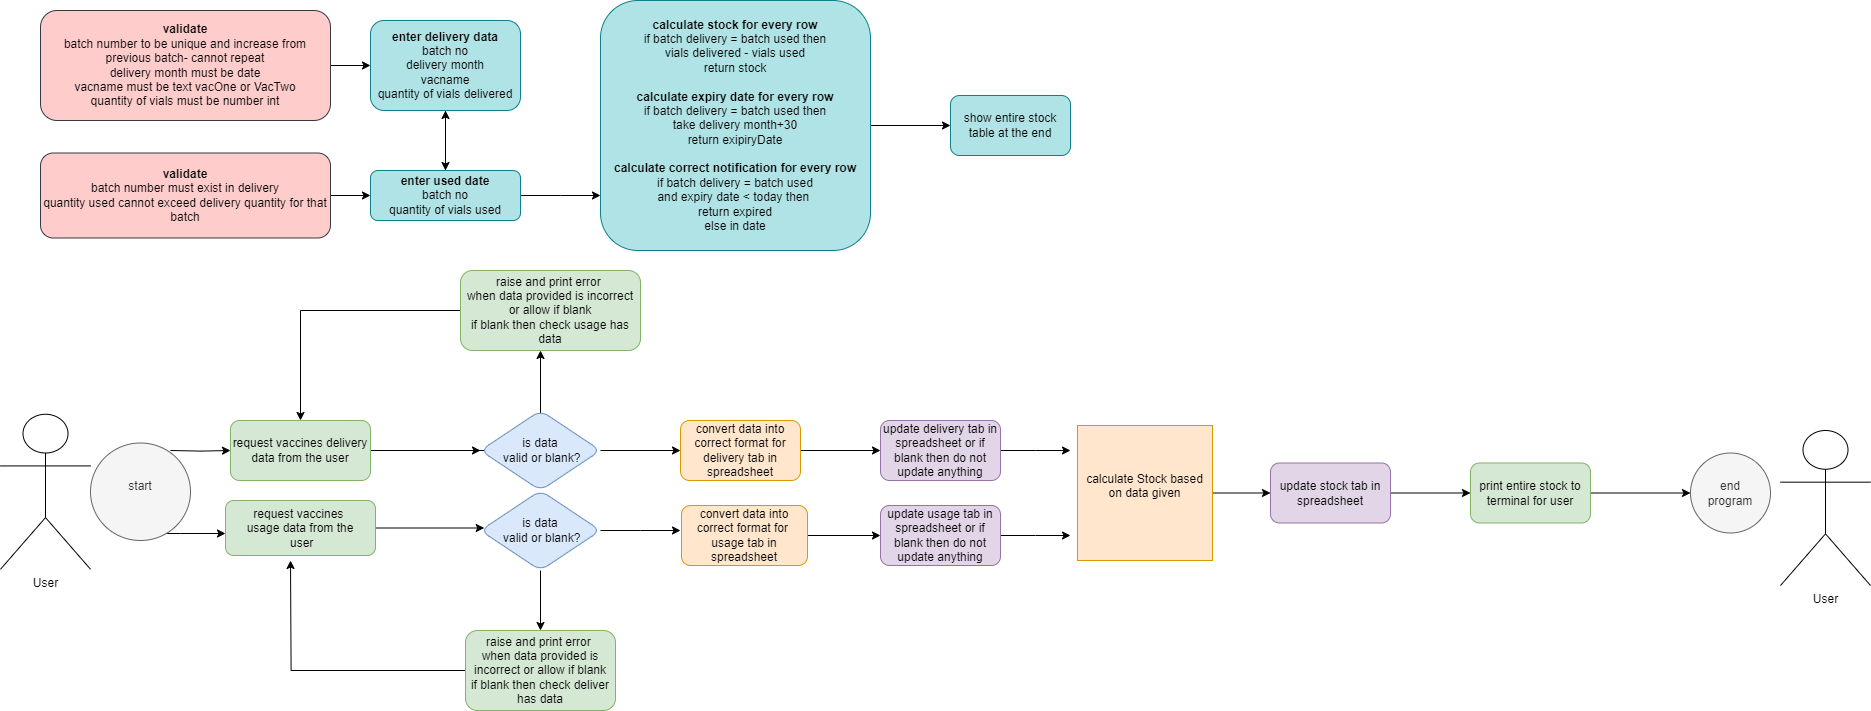

The diagram above was exported from draw.io. Its source (the exported page's mxGraphModel, read from the mxfile embedded in the PNG):
<mxGraphModel dx="2895" dy="756" grid="1" gridSize="10" guides="1" tooltips="1" connect="1" arrows="1" fold="1" page="1" pageScale="1" pageWidth="827" pageHeight="1169" math="0" shadow="0">
  <root>
    <mxCell id="WIyWlLk6GJQsqaUBKTNV-0" />
    <mxCell id="WIyWlLk6GJQsqaUBKTNV-1" parent="WIyWlLk6GJQsqaUBKTNV-0" />
    <mxCell id="0NF_pn2cr2CeOl3pzIHr-4" value="" style="edgeStyle=orthogonalEdgeStyle;rounded=0;orthogonalLoop=1;jettySize=auto;html=1;" edge="1" parent="WIyWlLk6GJQsqaUBKTNV-1" source="WIyWlLk6GJQsqaUBKTNV-3" target="0NF_pn2cr2CeOl3pzIHr-0">
      <mxGeometry relative="1" as="geometry" />
    </mxCell>
    <mxCell id="WIyWlLk6GJQsqaUBKTNV-3" value="&lt;div&gt;&lt;b style=&quot;background-color: initial;&quot;&gt;enter delivery data&lt;/b&gt;&lt;br&gt;&lt;/div&gt;&lt;div&gt;batch no&lt;br&gt;delivery month&lt;br&gt;vacname&lt;br&gt;quantity of vials delivered&lt;/div&gt;" style="rounded=1;whiteSpace=wrap;html=1;fontSize=12;glass=0;strokeWidth=1;shadow=0;fillColor=#b0e3e6;strokeColor=#0e8088;" parent="WIyWlLk6GJQsqaUBKTNV-1" vertex="1">
      <mxGeometry x="40" y="40" width="150" height="90" as="geometry" />
    </mxCell>
    <mxCell id="0NF_pn2cr2CeOl3pzIHr-11" value="" style="edgeStyle=orthogonalEdgeStyle;rounded=0;orthogonalLoop=1;jettySize=auto;html=1;" edge="1" parent="WIyWlLk6GJQsqaUBKTNV-1" source="0NF_pn2cr2CeOl3pzIHr-0" target="WIyWlLk6GJQsqaUBKTNV-3">
      <mxGeometry relative="1" as="geometry" />
    </mxCell>
    <mxCell id="0NF_pn2cr2CeOl3pzIHr-12" value="" style="edgeStyle=orthogonalEdgeStyle;rounded=0;orthogonalLoop=1;jettySize=auto;html=1;" edge="1" parent="WIyWlLk6GJQsqaUBKTNV-1" source="0NF_pn2cr2CeOl3pzIHr-0" target="0NF_pn2cr2CeOl3pzIHr-5">
      <mxGeometry relative="1" as="geometry">
        <Array as="points">
          <mxPoint x="230" y="215" />
          <mxPoint x="230" y="215" />
        </Array>
      </mxGeometry>
    </mxCell>
    <mxCell id="0NF_pn2cr2CeOl3pzIHr-0" value="&lt;b&gt;enter used date&lt;br&gt;&lt;/b&gt;batch no&lt;br&gt;quantity of vials used" style="rounded=1;whiteSpace=wrap;html=1;fontSize=12;glass=0;strokeWidth=1;shadow=0;fillColor=#b0e3e6;strokeColor=#0e8088;" vertex="1" parent="WIyWlLk6GJQsqaUBKTNV-1">
      <mxGeometry x="40" y="190" width="150" height="50" as="geometry" />
    </mxCell>
    <mxCell id="0NF_pn2cr2CeOl3pzIHr-15" value="" style="edgeStyle=orthogonalEdgeStyle;rounded=0;orthogonalLoop=1;jettySize=auto;html=1;" edge="1" parent="WIyWlLk6GJQsqaUBKTNV-1" source="0NF_pn2cr2CeOl3pzIHr-5" target="0NF_pn2cr2CeOl3pzIHr-14">
      <mxGeometry relative="1" as="geometry" />
    </mxCell>
    <mxCell id="0NF_pn2cr2CeOl3pzIHr-5" value="&lt;b&gt;calculate stock for every row&lt;/b&gt;&lt;div&gt;if batch delivery = batch used then&lt;br&gt;vials delivered - vials used&lt;/div&gt;&lt;div&gt;return stock&lt;br&gt;&lt;br&gt;&lt;b&gt;calculate expiry date for every row&lt;br&gt;&lt;/b&gt;if batch delivery = batch used then&lt;br&gt;take delivery month+30&lt;/div&gt;&lt;div&gt;return exipiryDate&lt;/div&gt;&lt;div&gt;&lt;br&gt;&lt;/div&gt;&lt;div&gt;&lt;b&gt;calculate correct notification for every row&lt;/b&gt;&lt;/div&gt;&lt;div&gt;if batch delivery = batch used&lt;/div&gt;&lt;div&gt;and expiry date &amp;lt; today then&amp;nbsp;&lt;/div&gt;&lt;div&gt;return expired&lt;/div&gt;&lt;div&gt;else in date&lt;/div&gt;" style="whiteSpace=wrap;html=1;rounded=1;glass=0;strokeWidth=1;shadow=0;fillColor=#b0e3e6;strokeColor=#0e8088;" vertex="1" parent="WIyWlLk6GJQsqaUBKTNV-1">
      <mxGeometry x="270" y="20" width="270" height="250" as="geometry" />
    </mxCell>
    <mxCell id="0NF_pn2cr2CeOl3pzIHr-14" value="show entire stock table at the end" style="whiteSpace=wrap;html=1;rounded=1;glass=0;strokeWidth=1;shadow=0;fillColor=#b0e3e6;strokeColor=#0e8088;" vertex="1" parent="WIyWlLk6GJQsqaUBKTNV-1">
      <mxGeometry x="620" y="115" width="120" height="60" as="geometry" />
    </mxCell>
    <mxCell id="0NF_pn2cr2CeOl3pzIHr-22" value="" style="edgeStyle=orthogonalEdgeStyle;rounded=0;orthogonalLoop=1;jettySize=auto;html=1;" edge="1" parent="WIyWlLk6GJQsqaUBKTNV-1" source="0NF_pn2cr2CeOl3pzIHr-16" target="WIyWlLk6GJQsqaUBKTNV-3">
      <mxGeometry relative="1" as="geometry" />
    </mxCell>
    <mxCell id="0NF_pn2cr2CeOl3pzIHr-16" value="&lt;b&gt;validate&lt;/b&gt;&lt;div&gt;batch number to be unique and increase from previous batch- cannot repeat&lt;/div&gt;&lt;div&gt;delivery month must be date&lt;/div&gt;&lt;div&gt;vacname must be text vacOne or VacTwo&lt;/div&gt;&lt;div&gt;quantity of vials must be number int&lt;/div&gt;" style="rounded=1;whiteSpace=wrap;html=1;fillColor=#ffcccc;strokeColor=#36393d;" vertex="1" parent="WIyWlLk6GJQsqaUBKTNV-1">
      <mxGeometry x="-290" y="30" width="290" height="110" as="geometry" />
    </mxCell>
    <mxCell id="0NF_pn2cr2CeOl3pzIHr-19" value="" style="edgeStyle=orthogonalEdgeStyle;rounded=0;orthogonalLoop=1;jettySize=auto;html=1;" edge="1" parent="WIyWlLk6GJQsqaUBKTNV-1" source="0NF_pn2cr2CeOl3pzIHr-17" target="0NF_pn2cr2CeOl3pzIHr-0">
      <mxGeometry relative="1" as="geometry" />
    </mxCell>
    <mxCell id="0NF_pn2cr2CeOl3pzIHr-17" value="&lt;b&gt;validate&lt;/b&gt;&lt;div&gt;batch number must exist in delivery&lt;/div&gt;&lt;div&gt;quantity used cannot exceed delivery quantity for that batch&lt;/div&gt;" style="rounded=1;whiteSpace=wrap;html=1;fillColor=#ffcccc;strokeColor=#36393d;" vertex="1" parent="WIyWlLk6GJQsqaUBKTNV-1">
      <mxGeometry x="-290" y="172.5" width="290" height="85" as="geometry" />
    </mxCell>
    <mxCell id="0NF_pn2cr2CeOl3pzIHr-25" value="" style="edgeStyle=orthogonalEdgeStyle;rounded=0;orthogonalLoop=1;jettySize=auto;html=1;" edge="1" parent="WIyWlLk6GJQsqaUBKTNV-1" target="0NF_pn2cr2CeOl3pzIHr-24">
      <mxGeometry relative="1" as="geometry">
        <mxPoint x="-160" y="470" as="sourcePoint" />
      </mxGeometry>
    </mxCell>
    <mxCell id="0NF_pn2cr2CeOl3pzIHr-27" value="" style="edgeStyle=orthogonalEdgeStyle;rounded=0;orthogonalLoop=1;jettySize=auto;html=1;" edge="1" parent="WIyWlLk6GJQsqaUBKTNV-1" source="0NF_pn2cr2CeOl3pzIHr-24" target="0NF_pn2cr2CeOl3pzIHr-26">
      <mxGeometry relative="1" as="geometry">
        <Array as="points">
          <mxPoint x="210" y="470" />
        </Array>
      </mxGeometry>
    </mxCell>
    <mxCell id="0NF_pn2cr2CeOl3pzIHr-29" value="" style="edgeStyle=orthogonalEdgeStyle;rounded=0;orthogonalLoop=1;jettySize=auto;html=1;" edge="1" parent="WIyWlLk6GJQsqaUBKTNV-1" source="0NF_pn2cr2CeOl3pzIHr-24" target="0NF_pn2cr2CeOl3pzIHr-28">
      <mxGeometry relative="1" as="geometry" />
    </mxCell>
    <mxCell id="0NF_pn2cr2CeOl3pzIHr-24" value="request vaccines delivery data from the user" style="rounded=1;whiteSpace=wrap;html=1;fillColor=#d5e8d4;strokeColor=#82b366;" vertex="1" parent="WIyWlLk6GJQsqaUBKTNV-1">
      <mxGeometry x="-100" y="440" width="140" height="60" as="geometry" />
    </mxCell>
    <mxCell id="0NF_pn2cr2CeOl3pzIHr-30" style="edgeStyle=orthogonalEdgeStyle;rounded=0;orthogonalLoop=1;jettySize=auto;html=1;" edge="1" parent="WIyWlLk6GJQsqaUBKTNV-1" source="0NF_pn2cr2CeOl3pzIHr-26" target="0NF_pn2cr2CeOl3pzIHr-24">
      <mxGeometry relative="1" as="geometry">
        <mxPoint y="340" as="targetPoint" />
      </mxGeometry>
    </mxCell>
    <mxCell id="0NF_pn2cr2CeOl3pzIHr-26" value="raise and print error&amp;nbsp;&lt;div&gt;when data provided is incorrect or allow if blank&lt;/div&gt;&lt;div&gt;if blank then check usage has data&lt;/div&gt;" style="whiteSpace=wrap;html=1;fillColor=#d5e8d4;strokeColor=#82b366;rounded=1;" vertex="1" parent="WIyWlLk6GJQsqaUBKTNV-1">
      <mxGeometry x="130" y="290" width="180" height="80" as="geometry" />
    </mxCell>
    <mxCell id="0NF_pn2cr2CeOl3pzIHr-32" value="" style="edgeStyle=orthogonalEdgeStyle;rounded=0;orthogonalLoop=1;jettySize=auto;html=1;" edge="1" parent="WIyWlLk6GJQsqaUBKTNV-1" source="0NF_pn2cr2CeOl3pzIHr-28" target="0NF_pn2cr2CeOl3pzIHr-31">
      <mxGeometry relative="1" as="geometry" />
    </mxCell>
    <mxCell id="0NF_pn2cr2CeOl3pzIHr-28" value="is data&lt;div&gt;&amp;nbsp;valid or blank?&lt;/div&gt;" style="rhombus;whiteSpace=wrap;html=1;fillColor=#dae8fc;strokeColor=#6c8ebf;rounded=1;" vertex="1" parent="WIyWlLk6GJQsqaUBKTNV-1">
      <mxGeometry x="150" y="430" width="120" height="80" as="geometry" />
    </mxCell>
    <mxCell id="0NF_pn2cr2CeOl3pzIHr-34" value="" style="edgeStyle=orthogonalEdgeStyle;rounded=0;orthogonalLoop=1;jettySize=auto;html=1;" edge="1" parent="WIyWlLk6GJQsqaUBKTNV-1" source="0NF_pn2cr2CeOl3pzIHr-31" target="0NF_pn2cr2CeOl3pzIHr-33">
      <mxGeometry relative="1" as="geometry" />
    </mxCell>
    <mxCell id="0NF_pn2cr2CeOl3pzIHr-31" value="convert data into correct format for delivery tab in spreadsheet" style="whiteSpace=wrap;html=1;fillColor=#ffe6cc;strokeColor=#d79b00;rounded=1;" vertex="1" parent="WIyWlLk6GJQsqaUBKTNV-1">
      <mxGeometry x="350" y="440" width="120" height="60" as="geometry" />
    </mxCell>
    <mxCell id="0NF_pn2cr2CeOl3pzIHr-64" style="edgeStyle=orthogonalEdgeStyle;rounded=0;orthogonalLoop=1;jettySize=auto;html=1;" edge="1" parent="WIyWlLk6GJQsqaUBKTNV-1" source="0NF_pn2cr2CeOl3pzIHr-33">
      <mxGeometry relative="1" as="geometry">
        <mxPoint x="740" y="470" as="targetPoint" />
      </mxGeometry>
    </mxCell>
    <mxCell id="0NF_pn2cr2CeOl3pzIHr-33" value="update delivery tab in spreadsheet or if blank then do not update anything" style="whiteSpace=wrap;html=1;fillColor=#e1d5e7;strokeColor=#9673a6;rounded=1;" vertex="1" parent="WIyWlLk6GJQsqaUBKTNV-1">
      <mxGeometry x="550" y="440" width="120" height="60" as="geometry" />
    </mxCell>
    <mxCell id="0NF_pn2cr2CeOl3pzIHr-48" value="" style="edgeStyle=orthogonalEdgeStyle;rounded=0;orthogonalLoop=1;jettySize=auto;html=1;" edge="1" parent="WIyWlLk6GJQsqaUBKTNV-1" target="0NF_pn2cr2CeOl3pzIHr-47">
      <mxGeometry relative="1" as="geometry">
        <mxPoint x="-210" y="548" as="sourcePoint" />
        <Array as="points">
          <mxPoint x="-150" y="553" />
          <mxPoint x="-150" y="553" />
        </Array>
      </mxGeometry>
    </mxCell>
    <mxCell id="0NF_pn2cr2CeOl3pzIHr-37" value="User&lt;div&gt;&lt;br&gt;&lt;/div&gt;" style="shape=umlActor;verticalLabelPosition=bottom;verticalAlign=top;html=1;outlineConnect=0;" vertex="1" parent="WIyWlLk6GJQsqaUBKTNV-1">
      <mxGeometry x="-330" y="433.75" width="90" height="155" as="geometry" />
    </mxCell>
    <mxCell id="0NF_pn2cr2CeOl3pzIHr-57" value="" style="edgeStyle=orthogonalEdgeStyle;rounded=0;orthogonalLoop=1;jettySize=auto;html=1;" edge="1" parent="WIyWlLk6GJQsqaUBKTNV-1" source="0NF_pn2cr2CeOl3pzIHr-47" target="0NF_pn2cr2CeOl3pzIHr-56">
      <mxGeometry relative="1" as="geometry">
        <Array as="points">
          <mxPoint x="160" y="550" />
          <mxPoint x="160" y="550" />
        </Array>
      </mxGeometry>
    </mxCell>
    <mxCell id="0NF_pn2cr2CeOl3pzIHr-47" value="request vaccines&amp;nbsp;&lt;div&gt;usage data from the&lt;/div&gt;&lt;div&gt;&amp;nbsp;user&lt;/div&gt;" style="rounded=1;whiteSpace=wrap;html=1;verticalAlign=top;fillColor=#d5e8d4;strokeColor=#82b366;" vertex="1" parent="WIyWlLk6GJQsqaUBKTNV-1">
      <mxGeometry x="-105" y="520" width="150" height="55" as="geometry" />
    </mxCell>
    <mxCell id="0NF_pn2cr2CeOl3pzIHr-59" style="edgeStyle=orthogonalEdgeStyle;rounded=0;orthogonalLoop=1;jettySize=auto;html=1;" edge="1" parent="WIyWlLk6GJQsqaUBKTNV-1" source="0NF_pn2cr2CeOl3pzIHr-50">
      <mxGeometry relative="1" as="geometry">
        <mxPoint x="-40" y="580" as="targetPoint" />
      </mxGeometry>
    </mxCell>
    <mxCell id="0NF_pn2cr2CeOl3pzIHr-50" value="raise and print error&amp;nbsp;&lt;div&gt;when data provided is incorrect or allow if blank&lt;/div&gt;&lt;div&gt;if blank then check deliver has data&lt;/div&gt;" style="whiteSpace=wrap;html=1;fillColor=#d5e8d4;strokeColor=#82b366;rounded=1;" vertex="1" parent="WIyWlLk6GJQsqaUBKTNV-1">
      <mxGeometry x="135" y="650" width="150" height="80" as="geometry" />
    </mxCell>
    <mxCell id="0NF_pn2cr2CeOl3pzIHr-58" value="" style="edgeStyle=orthogonalEdgeStyle;rounded=0;orthogonalLoop=1;jettySize=auto;html=1;" edge="1" parent="WIyWlLk6GJQsqaUBKTNV-1" source="0NF_pn2cr2CeOl3pzIHr-56" target="0NF_pn2cr2CeOl3pzIHr-50">
      <mxGeometry relative="1" as="geometry" />
    </mxCell>
    <mxCell id="0NF_pn2cr2CeOl3pzIHr-61" style="edgeStyle=orthogonalEdgeStyle;rounded=0;orthogonalLoop=1;jettySize=auto;html=1;" edge="1" parent="WIyWlLk6GJQsqaUBKTNV-1" source="0NF_pn2cr2CeOl3pzIHr-56">
      <mxGeometry relative="1" as="geometry">
        <mxPoint x="350" y="550" as="targetPoint" />
      </mxGeometry>
    </mxCell>
    <mxCell id="0NF_pn2cr2CeOl3pzIHr-56" value="is data&lt;div&gt;&amp;nbsp;valid or blank?&lt;/div&gt;" style="rhombus;whiteSpace=wrap;html=1;fillColor=#dae8fc;strokeColor=#6c8ebf;rounded=1;" vertex="1" parent="WIyWlLk6GJQsqaUBKTNV-1">
      <mxGeometry x="150" y="510" width="120" height="80" as="geometry" />
    </mxCell>
    <mxCell id="0NF_pn2cr2CeOl3pzIHr-63" style="edgeStyle=orthogonalEdgeStyle;rounded=0;orthogonalLoop=1;jettySize=auto;html=1;entryX=0;entryY=0.5;entryDx=0;entryDy=0;" edge="1" parent="WIyWlLk6GJQsqaUBKTNV-1" source="0NF_pn2cr2CeOl3pzIHr-60" target="0NF_pn2cr2CeOl3pzIHr-62">
      <mxGeometry relative="1" as="geometry" />
    </mxCell>
    <mxCell id="0NF_pn2cr2CeOl3pzIHr-60" value="convert data into correct format for&amp;nbsp; usage tab in spreadsheet" style="whiteSpace=wrap;html=1;fillColor=#ffe6cc;strokeColor=#d79b00;rounded=1;" vertex="1" parent="WIyWlLk6GJQsqaUBKTNV-1">
      <mxGeometry x="351" y="525" width="126" height="60" as="geometry" />
    </mxCell>
    <mxCell id="0NF_pn2cr2CeOl3pzIHr-65" style="edgeStyle=orthogonalEdgeStyle;rounded=0;orthogonalLoop=1;jettySize=auto;html=1;" edge="1" parent="WIyWlLk6GJQsqaUBKTNV-1" source="0NF_pn2cr2CeOl3pzIHr-62">
      <mxGeometry relative="1" as="geometry">
        <mxPoint x="740" y="555" as="targetPoint" />
      </mxGeometry>
    </mxCell>
    <mxCell id="0NF_pn2cr2CeOl3pzIHr-62" value="update usage tab in spreadsheet or if blank then do not update anything" style="whiteSpace=wrap;html=1;fillColor=#e1d5e7;strokeColor=#9673a6;rounded=1;" vertex="1" parent="WIyWlLk6GJQsqaUBKTNV-1">
      <mxGeometry x="550" y="525" width="120" height="60" as="geometry" />
    </mxCell>
    <mxCell id="0NF_pn2cr2CeOl3pzIHr-68" style="edgeStyle=orthogonalEdgeStyle;rounded=0;orthogonalLoop=1;jettySize=auto;html=1;entryX=0;entryY=0.5;entryDx=0;entryDy=0;" edge="1" parent="WIyWlLk6GJQsqaUBKTNV-1" source="0NF_pn2cr2CeOl3pzIHr-66" target="0NF_pn2cr2CeOl3pzIHr-67">
      <mxGeometry relative="1" as="geometry" />
    </mxCell>
    <mxCell id="0NF_pn2cr2CeOl3pzIHr-66" value="calculate Stock based on data given&lt;div&gt;&lt;br&gt;&lt;/div&gt;" style="whiteSpace=wrap;html=1;aspect=fixed;fillColor=#ffe6cc;strokeColor=#d79b00;" vertex="1" parent="WIyWlLk6GJQsqaUBKTNV-1">
      <mxGeometry x="747" y="445" width="135" height="135" as="geometry" />
    </mxCell>
    <mxCell id="0NF_pn2cr2CeOl3pzIHr-70" value="" style="edgeStyle=orthogonalEdgeStyle;rounded=0;orthogonalLoop=1;jettySize=auto;html=1;" edge="1" parent="WIyWlLk6GJQsqaUBKTNV-1" source="0NF_pn2cr2CeOl3pzIHr-67" target="0NF_pn2cr2CeOl3pzIHr-69">
      <mxGeometry relative="1" as="geometry" />
    </mxCell>
    <mxCell id="0NF_pn2cr2CeOl3pzIHr-67" value="update stock tab in spreadsheet" style="whiteSpace=wrap;html=1;fillColor=#e1d5e7;strokeColor=#9673a6;rounded=1;" vertex="1" parent="WIyWlLk6GJQsqaUBKTNV-1">
      <mxGeometry x="940" y="482.5" width="120" height="60" as="geometry" />
    </mxCell>
    <mxCell id="0NF_pn2cr2CeOl3pzIHr-72" value="" style="edgeStyle=orthogonalEdgeStyle;rounded=0;orthogonalLoop=1;jettySize=auto;html=1;" edge="1" parent="WIyWlLk6GJQsqaUBKTNV-1" source="0NF_pn2cr2CeOl3pzIHr-69" target="0NF_pn2cr2CeOl3pzIHr-71">
      <mxGeometry relative="1" as="geometry" />
    </mxCell>
    <mxCell id="0NF_pn2cr2CeOl3pzIHr-69" value="print entire stock to terminal for user" style="whiteSpace=wrap;html=1;fillColor=#d5e8d4;strokeColor=#82b366;rounded=1;" vertex="1" parent="WIyWlLk6GJQsqaUBKTNV-1">
      <mxGeometry x="1140" y="482.5" width="120" height="60" as="geometry" />
    </mxCell>
    <mxCell id="0NF_pn2cr2CeOl3pzIHr-71" value="end&lt;div&gt;program&lt;/div&gt;" style="ellipse;whiteSpace=wrap;html=1;fillColor=#f5f5f5;strokeColor=#666666;rounded=1;fontColor=#333333;" vertex="1" parent="WIyWlLk6GJQsqaUBKTNV-1">
      <mxGeometry x="1360" y="472.5" width="80" height="80" as="geometry" />
    </mxCell>
    <mxCell id="0NF_pn2cr2CeOl3pzIHr-75" value="&lt;div&gt;&lt;br&gt;&lt;/div&gt;&lt;div&gt;&lt;br&gt;&lt;/div&gt;start" style="ellipse;whiteSpace=wrap;html=1;verticalAlign=top;fillColor=#f5f5f5;fontColor=#333333;strokeColor=#666666;" vertex="1" parent="WIyWlLk6GJQsqaUBKTNV-1">
      <mxGeometry x="-240" y="462.5" width="100" height="97.5" as="geometry" />
    </mxCell>
    <mxCell id="0NF_pn2cr2CeOl3pzIHr-77" value="User&lt;div&gt;&lt;br&gt;&lt;/div&gt;" style="shape=umlActor;verticalLabelPosition=bottom;verticalAlign=top;html=1;outlineConnect=0;" vertex="1" parent="WIyWlLk6GJQsqaUBKTNV-1">
      <mxGeometry x="1450" y="450" width="90" height="155" as="geometry" />
    </mxCell>
  </root>
</mxGraphModel>